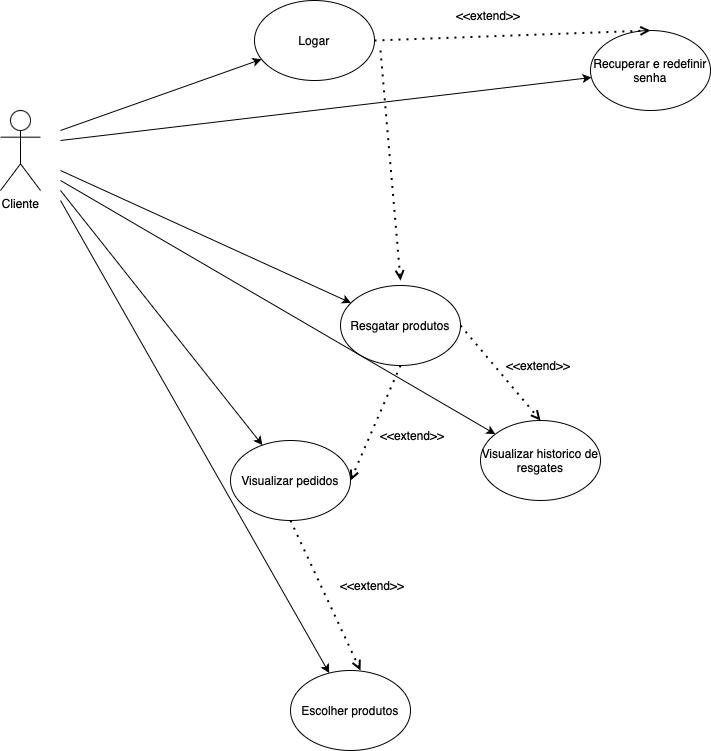

The diagram above was exported from draw.io. Its source (the exported page's mxGraphModel, read from the mxfile embedded in the PNG):
<mxGraphModel dx="954" dy="599" grid="1" gridSize="10" guides="1" tooltips="1" connect="1" arrows="1" fold="1" page="1" pageScale="1" pageWidth="827" pageHeight="1169" math="0" shadow="0">
  <root>
    <mxCell id="0" />
    <mxCell id="1" parent="0" />
    <mxCell id="GHiin1PvH3e451jxEIpz-1" value="Cliente" style="shape=umlActor;verticalLabelPosition=bottom;verticalAlign=top;html=1;outlineConnect=0;" parent="1" vertex="1">
      <mxGeometry x="40" y="370" width="40" height="80" as="geometry" />
    </mxCell>
    <mxCell id="GHiin1PvH3e451jxEIpz-4" value="" style="endArrow=classic;html=1;rounded=0;" parent="1" target="GHiin1PvH3e451jxEIpz-5" edge="1">
      <mxGeometry width="50" height="50" relative="1" as="geometry">
        <mxPoint x="100" y="390" as="sourcePoint" />
        <mxPoint x="180" y="400" as="targetPoint" />
      </mxGeometry>
    </mxCell>
    <mxCell id="GHiin1PvH3e451jxEIpz-5" value="Logar" style="ellipse;whiteSpace=wrap;html=1;" parent="1" vertex="1">
      <mxGeometry x="294" y="260" width="120" height="80" as="geometry" />
    </mxCell>
    <mxCell id="GHiin1PvH3e451jxEIpz-6" value="" style="endArrow=classic;html=1;rounded=0;" parent="1" target="GHiin1PvH3e451jxEIpz-7" edge="1">
      <mxGeometry width="50" height="50" relative="1" as="geometry">
        <mxPoint x="100" y="400" as="sourcePoint" />
        <mxPoint x="280" y="570" as="targetPoint" />
      </mxGeometry>
    </mxCell>
    <mxCell id="GHiin1PvH3e451jxEIpz-7" value="Recuperar e redefinir senha" style="ellipse;whiteSpace=wrap;html=1;" parent="1" vertex="1">
      <mxGeometry x="630" y="290" width="120" height="80" as="geometry" />
    </mxCell>
    <mxCell id="GHiin1PvH3e451jxEIpz-13" value="" style="endArrow=classic;html=1;rounded=0;" parent="1" target="GHiin1PvH3e451jxEIpz-14" edge="1">
      <mxGeometry width="50" height="50" relative="1" as="geometry">
        <mxPoint x="100" y="430" as="sourcePoint" />
        <mxPoint x="240" y="925" as="targetPoint" />
      </mxGeometry>
    </mxCell>
    <mxCell id="GHiin1PvH3e451jxEIpz-14" value="Resgatar produtos" style="ellipse;whiteSpace=wrap;html=1;" parent="1" vertex="1">
      <mxGeometry x="380" y="545" width="120" height="80" as="geometry" />
    </mxCell>
    <mxCell id="GHiin1PvH3e451jxEIpz-15" value="" style="endArrow=classic;html=1;rounded=0;" parent="1" target="GHiin1PvH3e451jxEIpz-16" edge="1">
      <mxGeometry width="50" height="50" relative="1" as="geometry">
        <mxPoint x="100" y="450" as="sourcePoint" />
        <mxPoint x="240" y="1025" as="targetPoint" />
      </mxGeometry>
    </mxCell>
    <mxCell id="GHiin1PvH3e451jxEIpz-16" value="Visualizar pedidos" style="ellipse;whiteSpace=wrap;html=1;" parent="1" vertex="1">
      <mxGeometry x="270" y="700" width="120" height="80" as="geometry" />
    </mxCell>
    <mxCell id="GHiin1PvH3e451jxEIpz-17" value="" style="endArrow=classic;html=1;rounded=0;" parent="1" target="GHiin1PvH3e451jxEIpz-18" edge="1">
      <mxGeometry width="50" height="50" relative="1" as="geometry">
        <mxPoint x="100" y="460" as="sourcePoint" />
        <mxPoint x="220" y="1150" as="targetPoint" />
      </mxGeometry>
    </mxCell>
    <mxCell id="GHiin1PvH3e451jxEIpz-18" value="Escolher produtos" style="ellipse;whiteSpace=wrap;html=1;" parent="1" vertex="1">
      <mxGeometry x="330" y="930" width="120" height="80" as="geometry" />
    </mxCell>
    <mxCell id="GHiin1PvH3e451jxEIpz-35" value="" style="endArrow=open;dashed=1;html=1;dashPattern=1 3;strokeWidth=2;rounded=0;endFill=0;exitX=1;exitY=0.5;exitDx=0;exitDy=0;entryX=0.5;entryY=0;entryDx=0;entryDy=0;" parent="1" target="GHiin1PvH3e451jxEIpz-7" edge="1">
      <mxGeometry width="50" height="50" relative="1" as="geometry">
        <mxPoint x="414" y="300" as="sourcePoint" />
        <mxPoint x="524" y="390" as="targetPoint" />
      </mxGeometry>
    </mxCell>
    <mxCell id="GHiin1PvH3e451jxEIpz-36" value="&amp;lt;&amp;lt;extend&amp;gt;&amp;gt;" style="text;strokeColor=none;fillColor=none;align=left;verticalAlign=middle;spacingLeft=4;spacingRight=4;overflow=hidden;points=[[0,0.5],[1,0.5]];portConstraint=eastwest;rotatable=0;whiteSpace=wrap;html=1;" parent="1" vertex="1">
      <mxGeometry x="490" y="260" width="80" height="30" as="geometry" />
    </mxCell>
    <mxCell id="GHiin1PvH3e451jxEIpz-37" value="" style="endArrow=open;dashed=1;html=1;dashPattern=1 3;strokeWidth=2;rounded=0;endFill=0;" parent="1" edge="1">
      <mxGeometry width="50" height="50" relative="1" as="geometry">
        <mxPoint x="420" y="310" as="sourcePoint" />
        <mxPoint x="440" y="540" as="targetPoint" />
      </mxGeometry>
    </mxCell>
    <mxCell id="ZofpKPekRRrt6urt3_-F-1" value="" style="endArrow=classic;html=1;rounded=0;" edge="1" parent="1" target="ZofpKPekRRrt6urt3_-F-2">
      <mxGeometry width="50" height="50" relative="1" as="geometry">
        <mxPoint x="100" y="440" as="sourcePoint" />
        <mxPoint x="250" y="1035" as="targetPoint" />
      </mxGeometry>
    </mxCell>
    <mxCell id="ZofpKPekRRrt6urt3_-F-2" value="Visualizar historico de resgates" style="ellipse;whiteSpace=wrap;html=1;" vertex="1" parent="1">
      <mxGeometry x="520" y="680" width="120" height="80" as="geometry" />
    </mxCell>
    <mxCell id="ZofpKPekRRrt6urt3_-F-3" value="" style="endArrow=open;dashed=1;html=1;dashPattern=1 3;strokeWidth=2;rounded=0;endFill=0;exitX=0.5;exitY=1;exitDx=0;exitDy=0;" edge="1" parent="1" source="GHiin1PvH3e451jxEIpz-16">
      <mxGeometry width="50" height="50" relative="1" as="geometry">
        <mxPoint x="430" y="320" as="sourcePoint" />
        <mxPoint x="400" y="930" as="targetPoint" />
      </mxGeometry>
    </mxCell>
    <mxCell id="ZofpKPekRRrt6urt3_-F-4" value="&amp;lt;&amp;lt;extend&amp;gt;&amp;gt;" style="text;strokeColor=none;fillColor=none;align=left;verticalAlign=middle;spacingLeft=4;spacingRight=4;overflow=hidden;points=[[0,0.5],[1,0.5]];portConstraint=eastwest;rotatable=0;whiteSpace=wrap;html=1;" vertex="1" parent="1">
      <mxGeometry x="374" y="830" width="80" height="30" as="geometry" />
    </mxCell>
    <mxCell id="ZofpKPekRRrt6urt3_-F-5" value="" style="endArrow=open;dashed=1;html=1;dashPattern=1 3;strokeWidth=2;rounded=0;endFill=0;exitX=0.5;exitY=1;exitDx=0;exitDy=0;entryX=1;entryY=0.5;entryDx=0;entryDy=0;" edge="1" parent="1" source="GHiin1PvH3e451jxEIpz-14" target="GHiin1PvH3e451jxEIpz-16">
      <mxGeometry width="50" height="50" relative="1" as="geometry">
        <mxPoint x="340" y="790" as="sourcePoint" />
        <mxPoint x="410" y="940" as="targetPoint" />
      </mxGeometry>
    </mxCell>
    <mxCell id="ZofpKPekRRrt6urt3_-F-6" value="&amp;lt;&amp;lt;extend&amp;gt;&amp;gt;" style="text;strokeColor=none;fillColor=none;align=left;verticalAlign=middle;spacingLeft=4;spacingRight=4;overflow=hidden;points=[[0,0.5],[1,0.5]];portConstraint=eastwest;rotatable=0;whiteSpace=wrap;html=1;" vertex="1" parent="1">
      <mxGeometry x="414" y="680" width="80" height="30" as="geometry" />
    </mxCell>
    <mxCell id="ZofpKPekRRrt6urt3_-F-7" value="&amp;lt;&amp;lt;extend&amp;gt;&amp;gt;" style="text;strokeColor=none;fillColor=none;align=left;verticalAlign=middle;spacingLeft=4;spacingRight=4;overflow=hidden;points=[[0,0.5],[1,0.5]];portConstraint=eastwest;rotatable=0;whiteSpace=wrap;html=1;" vertex="1" parent="1">
      <mxGeometry x="540" y="610" width="80" height="30" as="geometry" />
    </mxCell>
    <mxCell id="ZofpKPekRRrt6urt3_-F-8" value="" style="endArrow=open;dashed=1;html=1;dashPattern=1 3;strokeWidth=2;rounded=0;endFill=0;exitX=1;exitY=0.5;exitDx=0;exitDy=0;entryX=0.5;entryY=0;entryDx=0;entryDy=0;" edge="1" parent="1" source="GHiin1PvH3e451jxEIpz-14" target="ZofpKPekRRrt6urt3_-F-2">
      <mxGeometry width="50" height="50" relative="1" as="geometry">
        <mxPoint x="450" y="635" as="sourcePoint" />
        <mxPoint x="400" y="750" as="targetPoint" />
      </mxGeometry>
    </mxCell>
  </root>
</mxGraphModel>